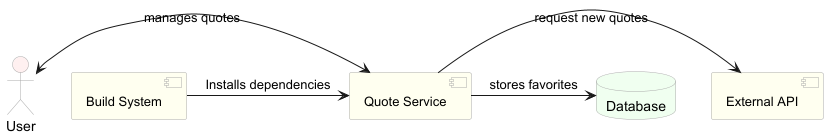

The diagram above was rendered by PlantUML. Its source (embedded in the PNG):
@startuml

' Define the components
actor User
component "Quote Service" as Service
component "External API" as API
database "Database" as DB
component "Build System" as Build

' Define the interactions
User <-> Service: manages quotes

Service -> API: request new quotes

Service -> DB: stores favorites

Build -> Service: Installs dependencies

' Styling
skinparam component {
    BackgroundColor #FFFFF0
    BorderColor #AAAAAA
    FontSize 13
    ArrowFontSize 10
}

skinparam database {
    BackgroundColor #F0FFF0
    BorderColor #AAAAAA
}

skinparam actor {
    BackgroundColor #FFF0F0
    BorderColor #AAAAAA
}

@enduml